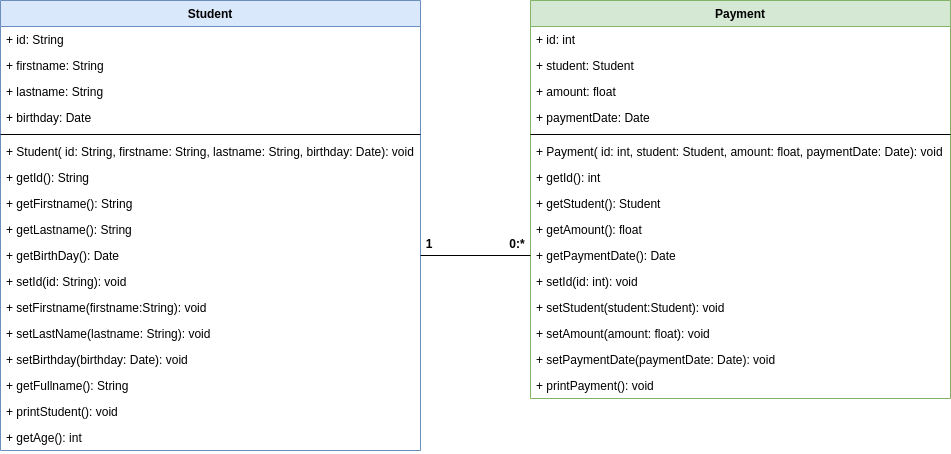

The diagram above was exported from draw.io. Its source (the exported page's mxGraphModel, read from the mxfile embedded in the PNG):
<mxGraphModel dx="623" dy="537" grid="1" gridSize="10" guides="1" tooltips="1" connect="1" arrows="1" fold="1" page="1" pageScale="1" pageWidth="827" pageHeight="1169" math="0" shadow="0">
  <root>
    <mxCell id="0" />
    <mxCell id="1" parent="0" />
    <mxCell id="2" value="Student" style="swimlane;fontStyle=1;align=center;verticalAlign=top;childLayout=stackLayout;horizontal=1;startSize=26;horizontalStack=0;resizeParent=1;resizeParentMax=0;resizeLast=0;collapsible=1;marginBottom=0;fillColor=#dae8fc;strokeColor=#6c8ebf;" parent="1" vertex="1">
      <mxGeometry x="40" y="90" width="420" height="450" as="geometry" />
    </mxCell>
    <mxCell id="3" value="+ id: String" style="text;strokeColor=none;fillColor=none;align=left;verticalAlign=top;spacingLeft=4;spacingRight=4;overflow=hidden;rotatable=0;points=[[0,0.5],[1,0.5]];portConstraint=eastwest;" parent="2" vertex="1">
      <mxGeometry y="26" width="420" height="26" as="geometry" />
    </mxCell>
    <mxCell id="6" value="+ firstname: String" style="text;strokeColor=none;fillColor=none;align=left;verticalAlign=top;spacingLeft=4;spacingRight=4;overflow=hidden;rotatable=0;points=[[0,0.5],[1,0.5]];portConstraint=eastwest;" parent="2" vertex="1">
      <mxGeometry y="52" width="420" height="26" as="geometry" />
    </mxCell>
    <mxCell id="7" value="+ lastname: String" style="text;strokeColor=none;fillColor=none;align=left;verticalAlign=top;spacingLeft=4;spacingRight=4;overflow=hidden;rotatable=0;points=[[0,0.5],[1,0.5]];portConstraint=eastwest;" parent="2" vertex="1">
      <mxGeometry y="78" width="420" height="26" as="geometry" />
    </mxCell>
    <mxCell id="8" value="+ birthday: Date" style="text;strokeColor=none;fillColor=none;align=left;verticalAlign=top;spacingLeft=4;spacingRight=4;overflow=hidden;rotatable=0;points=[[0,0.5],[1,0.5]];portConstraint=eastwest;" parent="2" vertex="1">
      <mxGeometry y="104" width="420" height="26" as="geometry" />
    </mxCell>
    <mxCell id="4" value="" style="line;strokeWidth=1;fillColor=none;align=left;verticalAlign=middle;spacingTop=-1;spacingLeft=3;spacingRight=3;rotatable=0;labelPosition=right;points=[];portConstraint=eastwest;" parent="2" vertex="1">
      <mxGeometry y="130" width="420" height="8" as="geometry" />
    </mxCell>
    <mxCell id="5" value="+ Student( id: String, firstname: String, lastname: String, birthday: Date): void" style="text;strokeColor=none;fillColor=none;align=left;verticalAlign=top;spacingLeft=4;spacingRight=4;overflow=hidden;rotatable=0;points=[[0,0.5],[1,0.5]];portConstraint=eastwest;" parent="2" vertex="1">
      <mxGeometry y="138" width="420" height="26" as="geometry" />
    </mxCell>
    <mxCell id="17" value="+ getId(): String&#10;" style="text;strokeColor=none;fillColor=none;align=left;verticalAlign=top;spacingLeft=4;spacingRight=4;overflow=hidden;rotatable=0;points=[[0,0.5],[1,0.5]];portConstraint=eastwest;" parent="2" vertex="1">
      <mxGeometry y="164" width="420" height="26" as="geometry" />
    </mxCell>
    <mxCell id="19" value="+ getFirstname(): String&#10;" style="text;strokeColor=none;fillColor=none;align=left;verticalAlign=top;spacingLeft=4;spacingRight=4;overflow=hidden;rotatable=0;points=[[0,0.5],[1,0.5]];portConstraint=eastwest;" parent="2" vertex="1">
      <mxGeometry y="190" width="420" height="26" as="geometry" />
    </mxCell>
    <mxCell id="20" value="+ getLastname(): String&#10;" style="text;strokeColor=none;fillColor=none;align=left;verticalAlign=top;spacingLeft=4;spacingRight=4;overflow=hidden;rotatable=0;points=[[0,0.5],[1,0.5]];portConstraint=eastwest;" parent="2" vertex="1">
      <mxGeometry y="216" width="420" height="26" as="geometry" />
    </mxCell>
    <mxCell id="21" value="+ getBirthDay(): Date&#10;" style="text;strokeColor=none;fillColor=none;align=left;verticalAlign=top;spacingLeft=4;spacingRight=4;overflow=hidden;rotatable=0;points=[[0,0.5],[1,0.5]];portConstraint=eastwest;" parent="2" vertex="1">
      <mxGeometry y="242" width="420" height="26" as="geometry" />
    </mxCell>
    <mxCell id="22" value="+ setId(id: String): void&#10;" style="text;strokeColor=none;fillColor=none;align=left;verticalAlign=top;spacingLeft=4;spacingRight=4;overflow=hidden;rotatable=0;points=[[0,0.5],[1,0.5]];portConstraint=eastwest;" parent="2" vertex="1">
      <mxGeometry y="268" width="420" height="26" as="geometry" />
    </mxCell>
    <mxCell id="23" value="+ setFirstname(firstname:String): void&#10;" style="text;strokeColor=none;fillColor=none;align=left;verticalAlign=top;spacingLeft=4;spacingRight=4;overflow=hidden;rotatable=0;points=[[0,0.5],[1,0.5]];portConstraint=eastwest;" parent="2" vertex="1">
      <mxGeometry y="294" width="420" height="26" as="geometry" />
    </mxCell>
    <mxCell id="24" value="+ setLastName(lastname: String): void&#10;" style="text;strokeColor=none;fillColor=none;align=left;verticalAlign=top;spacingLeft=4;spacingRight=4;overflow=hidden;rotatable=0;points=[[0,0.5],[1,0.5]];portConstraint=eastwest;" parent="2" vertex="1">
      <mxGeometry y="320" width="420" height="26" as="geometry" />
    </mxCell>
    <mxCell id="18" value="+ setBirthday(birthday: Date): void&#10;" style="text;strokeColor=none;fillColor=none;align=left;verticalAlign=top;spacingLeft=4;spacingRight=4;overflow=hidden;rotatable=0;points=[[0,0.5],[1,0.5]];portConstraint=eastwest;" parent="2" vertex="1">
      <mxGeometry y="346" width="420" height="26" as="geometry" />
    </mxCell>
    <mxCell id="25" value="+ getFullname(): String&#10;" style="text;strokeColor=none;fillColor=none;align=left;verticalAlign=top;spacingLeft=4;spacingRight=4;overflow=hidden;rotatable=0;points=[[0,0.5],[1,0.5]];portConstraint=eastwest;" parent="2" vertex="1">
      <mxGeometry y="372" width="420" height="26" as="geometry" />
    </mxCell>
    <mxCell id="27" value="+ printStudent(): void&#10;" style="text;strokeColor=none;fillColor=none;align=left;verticalAlign=top;spacingLeft=4;spacingRight=4;overflow=hidden;rotatable=0;points=[[0,0.5],[1,0.5]];portConstraint=eastwest;" parent="2" vertex="1">
      <mxGeometry y="398" width="420" height="26" as="geometry" />
    </mxCell>
    <mxCell id="26" value="+ getAge(): int&#10;" style="text;strokeColor=none;fillColor=none;align=left;verticalAlign=top;spacingLeft=4;spacingRight=4;overflow=hidden;rotatable=0;points=[[0,0.5],[1,0.5]];portConstraint=eastwest;" parent="2" vertex="1">
      <mxGeometry y="424" width="420" height="26" as="geometry" />
    </mxCell>
    <mxCell id="28" value="Payment" style="swimlane;fontStyle=1;align=center;verticalAlign=top;childLayout=stackLayout;horizontal=1;startSize=26;horizontalStack=0;resizeParent=1;resizeParentMax=0;resizeLast=0;collapsible=1;marginBottom=0;fillColor=#d5e8d4;strokeColor=#82b366;" parent="1" vertex="1">
      <mxGeometry x="570" y="90" width="420" height="398" as="geometry" />
    </mxCell>
    <mxCell id="29" value="+ id: int" style="text;strokeColor=none;fillColor=none;align=left;verticalAlign=top;spacingLeft=4;spacingRight=4;overflow=hidden;rotatable=0;points=[[0,0.5],[1,0.5]];portConstraint=eastwest;" parent="28" vertex="1">
      <mxGeometry y="26" width="420" height="26" as="geometry" />
    </mxCell>
    <mxCell id="30" value="+ student: Student" style="text;strokeColor=none;fillColor=none;align=left;verticalAlign=top;spacingLeft=4;spacingRight=4;overflow=hidden;rotatable=0;points=[[0,0.5],[1,0.5]];portConstraint=eastwest;" parent="28" vertex="1">
      <mxGeometry y="52" width="420" height="26" as="geometry" />
    </mxCell>
    <mxCell id="31" value="+ amount: float" style="text;strokeColor=none;fillColor=none;align=left;verticalAlign=top;spacingLeft=4;spacingRight=4;overflow=hidden;rotatable=0;points=[[0,0.5],[1,0.5]];portConstraint=eastwest;" parent="28" vertex="1">
      <mxGeometry y="78" width="420" height="26" as="geometry" />
    </mxCell>
    <mxCell id="32" value="+ paymentDate: Date" style="text;strokeColor=none;fillColor=none;align=left;verticalAlign=top;spacingLeft=4;spacingRight=4;overflow=hidden;rotatable=0;points=[[0,0.5],[1,0.5]];portConstraint=eastwest;" parent="28" vertex="1">
      <mxGeometry y="104" width="420" height="26" as="geometry" />
    </mxCell>
    <mxCell id="33" value="" style="line;strokeWidth=1;fillColor=none;align=left;verticalAlign=middle;spacingTop=-1;spacingLeft=3;spacingRight=3;rotatable=0;labelPosition=right;points=[];portConstraint=eastwest;" parent="28" vertex="1">
      <mxGeometry y="130" width="420" height="8" as="geometry" />
    </mxCell>
    <mxCell id="34" value="+ Payment( id: int, student: Student, amount: float, paymentDate: Date): void" style="text;strokeColor=none;fillColor=none;align=left;verticalAlign=top;spacingLeft=4;spacingRight=4;overflow=hidden;rotatable=0;points=[[0,0.5],[1,0.5]];portConstraint=eastwest;" parent="28" vertex="1">
      <mxGeometry y="138" width="420" height="26" as="geometry" />
    </mxCell>
    <mxCell id="35" value="+ getId(): int&#10;" style="text;strokeColor=none;fillColor=none;align=left;verticalAlign=top;spacingLeft=4;spacingRight=4;overflow=hidden;rotatable=0;points=[[0,0.5],[1,0.5]];portConstraint=eastwest;" parent="28" vertex="1">
      <mxGeometry y="164" width="420" height="26" as="geometry" />
    </mxCell>
    <mxCell id="36" value="+ getStudent(): Student&#10;" style="text;strokeColor=none;fillColor=none;align=left;verticalAlign=top;spacingLeft=4;spacingRight=4;overflow=hidden;rotatable=0;points=[[0,0.5],[1,0.5]];portConstraint=eastwest;" parent="28" vertex="1">
      <mxGeometry y="190" width="420" height="26" as="geometry" />
    </mxCell>
    <mxCell id="37" value="+ getAmount(): float&#10;" style="text;strokeColor=none;fillColor=none;align=left;verticalAlign=top;spacingLeft=4;spacingRight=4;overflow=hidden;rotatable=0;points=[[0,0.5],[1,0.5]];portConstraint=eastwest;" parent="28" vertex="1">
      <mxGeometry y="216" width="420" height="26" as="geometry" />
    </mxCell>
    <mxCell id="38" value="+ getPaymentDate(): Date&#10;" style="text;strokeColor=none;fillColor=none;align=left;verticalAlign=top;spacingLeft=4;spacingRight=4;overflow=hidden;rotatable=0;points=[[0,0.5],[1,0.5]];portConstraint=eastwest;" parent="28" vertex="1">
      <mxGeometry y="242" width="420" height="26" as="geometry" />
    </mxCell>
    <mxCell id="39" value="+ setId(id: int): void&#10;" style="text;strokeColor=none;fillColor=none;align=left;verticalAlign=top;spacingLeft=4;spacingRight=4;overflow=hidden;rotatable=0;points=[[0,0.5],[1,0.5]];portConstraint=eastwest;" parent="28" vertex="1">
      <mxGeometry y="268" width="420" height="26" as="geometry" />
    </mxCell>
    <mxCell id="40" value="+ setStudent(student:Student): void&#10;" style="text;strokeColor=none;fillColor=none;align=left;verticalAlign=top;spacingLeft=4;spacingRight=4;overflow=hidden;rotatable=0;points=[[0,0.5],[1,0.5]];portConstraint=eastwest;" parent="28" vertex="1">
      <mxGeometry y="294" width="420" height="26" as="geometry" />
    </mxCell>
    <mxCell id="41" value="+ setAmount(amount: float): void&#10;" style="text;strokeColor=none;fillColor=none;align=left;verticalAlign=top;spacingLeft=4;spacingRight=4;overflow=hidden;rotatable=0;points=[[0,0.5],[1,0.5]];portConstraint=eastwest;" parent="28" vertex="1">
      <mxGeometry y="320" width="420" height="26" as="geometry" />
    </mxCell>
    <mxCell id="42" value="+ setPaymentDate(paymentDate: Date): void&#10;" style="text;strokeColor=none;fillColor=none;align=left;verticalAlign=top;spacingLeft=4;spacingRight=4;overflow=hidden;rotatable=0;points=[[0,0.5],[1,0.5]];portConstraint=eastwest;" parent="28" vertex="1">
      <mxGeometry y="346" width="420" height="26" as="geometry" />
    </mxCell>
    <mxCell id="51" value="+ printPayment(): void&#10;" style="text;strokeColor=none;fillColor=none;align=left;verticalAlign=top;spacingLeft=4;spacingRight=4;overflow=hidden;rotatable=0;points=[[0,0.5],[1,0.5]];portConstraint=eastwest;" parent="28" vertex="1">
      <mxGeometry y="372" width="420" height="26" as="geometry" />
    </mxCell>
    <mxCell id="47" value="" style="line;strokeWidth=1;fillColor=none;align=left;verticalAlign=middle;spacingTop=-1;spacingLeft=3;spacingRight=3;rotatable=0;labelPosition=right;points=[];portConstraint=eastwest;" parent="1" vertex="1">
      <mxGeometry x="460" y="310" width="110" height="70" as="geometry" />
    </mxCell>
    <mxCell id="48" value="1" style="text;align=center;fontStyle=1;verticalAlign=middle;spacingLeft=3;spacingRight=3;strokeColor=none;rotatable=0;points=[[0,0.5],[1,0.5]];portConstraint=eastwest;" parent="1" vertex="1">
      <mxGeometry x="449" y="320" width="40" height="26" as="geometry" />
    </mxCell>
    <mxCell id="50" value="0:*" style="text;align=center;fontStyle=1;verticalAlign=middle;spacingLeft=3;spacingRight=3;strokeColor=none;rotatable=0;points=[[0,0.5],[1,0.5]];portConstraint=eastwest;" parent="1" vertex="1">
      <mxGeometry x="537" y="320" width="40" height="26" as="geometry" />
    </mxCell>
  </root>
</mxGraphModel>